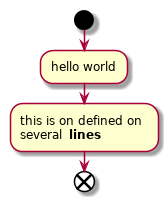

The diagram above was rendered by PlantUML. Its source (embedded in the PNG):
@startuml
start
:hello world;
:this is on defined on
several **lines**;
end
@enduml